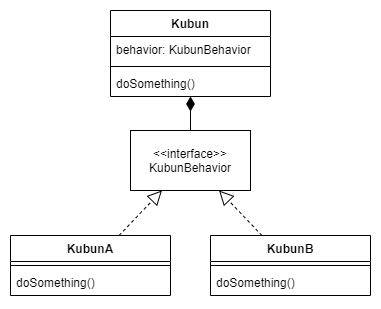

The diagram above was exported from draw.io. Its source (the exported page's mxGraphModel, read from the mxfile embedded in the PNG):
<mxGraphModel dx="1550" dy="713" grid="1" gridSize="10" guides="1" tooltips="1" connect="1" arrows="1" fold="1" page="1" pageScale="1" pageWidth="827" pageHeight="1169" math="0" shadow="0">
  <root>
    <mxCell id="0" />
    <mxCell id="1" parent="0" />
    <mxCell id="TtmgQJfKqG2JD9tKY_WP-14" value="" style="endArrow=diamondThin;endFill=1;endSize=12;html=1;" parent="1" source="osiiLc86Gc117LvrHYyp-5" target="osiiLc86Gc117LvrHYyp-1" edge="1">
      <mxGeometry width="160" relative="1" as="geometry">
        <mxPoint x="132.8571428571429" y="280" as="sourcePoint" />
        <mxPoint x="107.14285714285711" y="250" as="targetPoint" />
      </mxGeometry>
    </mxCell>
    <mxCell id="osiiLc86Gc117LvrHYyp-1" value="Kubun" style="swimlane;fontStyle=1;align=center;verticalAlign=top;childLayout=stackLayout;horizontal=1;startSize=26;horizontalStack=0;resizeParent=1;resizeParentMax=0;resizeLast=0;collapsible=1;marginBottom=0;" vertex="1" parent="1">
      <mxGeometry x="160" y="360" width="160" height="86" as="geometry" />
    </mxCell>
    <mxCell id="osiiLc86Gc117LvrHYyp-2" value="behavior: KubunBehavior" style="text;strokeColor=none;fillColor=none;align=left;verticalAlign=top;spacingLeft=4;spacingRight=4;overflow=hidden;rotatable=0;points=[[0,0.5],[1,0.5]];portConstraint=eastwest;" vertex="1" parent="osiiLc86Gc117LvrHYyp-1">
      <mxGeometry y="26" width="160" height="26" as="geometry" />
    </mxCell>
    <mxCell id="osiiLc86Gc117LvrHYyp-3" value="" style="line;strokeWidth=1;fillColor=none;align=left;verticalAlign=middle;spacingTop=-1;spacingLeft=3;spacingRight=3;rotatable=0;labelPosition=right;points=[];portConstraint=eastwest;" vertex="1" parent="osiiLc86Gc117LvrHYyp-1">
      <mxGeometry y="52" width="160" height="8" as="geometry" />
    </mxCell>
    <mxCell id="osiiLc86Gc117LvrHYyp-4" value="doSomething()" style="text;strokeColor=none;fillColor=none;align=left;verticalAlign=top;spacingLeft=4;spacingRight=4;overflow=hidden;rotatable=0;points=[[0,0.5],[1,0.5]];portConstraint=eastwest;" vertex="1" parent="osiiLc86Gc117LvrHYyp-1">
      <mxGeometry y="60" width="160" height="26" as="geometry" />
    </mxCell>
    <mxCell id="osiiLc86Gc117LvrHYyp-5" value="&amp;lt;&amp;lt;interface&amp;gt;&amp;gt;&lt;br&gt;KubunBehavior" style="rounded=0;whiteSpace=wrap;html=1;" vertex="1" parent="1">
      <mxGeometry x="180" y="480" width="120" height="60" as="geometry" />
    </mxCell>
    <mxCell id="osiiLc86Gc117LvrHYyp-6" value="KubunA" style="swimlane;fontStyle=1;align=center;verticalAlign=top;childLayout=stackLayout;horizontal=1;startSize=26;horizontalStack=0;resizeParent=1;resizeParentMax=0;resizeLast=0;collapsible=1;marginBottom=0;" vertex="1" parent="1">
      <mxGeometry x="60" y="585" width="160" height="60" as="geometry" />
    </mxCell>
    <mxCell id="osiiLc86Gc117LvrHYyp-8" value="" style="line;strokeWidth=1;fillColor=none;align=left;verticalAlign=middle;spacingTop=-1;spacingLeft=3;spacingRight=3;rotatable=0;labelPosition=right;points=[];portConstraint=eastwest;" vertex="1" parent="osiiLc86Gc117LvrHYyp-6">
      <mxGeometry y="26" width="160" height="8" as="geometry" />
    </mxCell>
    <mxCell id="osiiLc86Gc117LvrHYyp-9" value="doSomething()" style="text;strokeColor=none;fillColor=none;align=left;verticalAlign=top;spacingLeft=4;spacingRight=4;overflow=hidden;rotatable=0;points=[[0,0.5],[1,0.5]];portConstraint=eastwest;" vertex="1" parent="osiiLc86Gc117LvrHYyp-6">
      <mxGeometry y="34" width="160" height="26" as="geometry" />
    </mxCell>
    <mxCell id="osiiLc86Gc117LvrHYyp-10" value="KubunB" style="swimlane;fontStyle=1;align=center;verticalAlign=top;childLayout=stackLayout;horizontal=1;startSize=26;horizontalStack=0;resizeParent=1;resizeParentMax=0;resizeLast=0;collapsible=1;marginBottom=0;" vertex="1" parent="1">
      <mxGeometry x="260" y="585" width="160" height="60" as="geometry" />
    </mxCell>
    <mxCell id="osiiLc86Gc117LvrHYyp-12" value="" style="line;strokeWidth=1;fillColor=none;align=left;verticalAlign=middle;spacingTop=-1;spacingLeft=3;spacingRight=3;rotatable=0;labelPosition=right;points=[];portConstraint=eastwest;" vertex="1" parent="osiiLc86Gc117LvrHYyp-10">
      <mxGeometry y="26" width="160" height="8" as="geometry" />
    </mxCell>
    <mxCell id="osiiLc86Gc117LvrHYyp-13" value="doSomething()" style="text;strokeColor=none;fillColor=none;align=left;verticalAlign=top;spacingLeft=4;spacingRight=4;overflow=hidden;rotatable=0;points=[[0,0.5],[1,0.5]];portConstraint=eastwest;" vertex="1" parent="osiiLc86Gc117LvrHYyp-10">
      <mxGeometry y="34" width="160" height="26" as="geometry" />
    </mxCell>
    <mxCell id="osiiLc86Gc117LvrHYyp-14" value="" style="endArrow=block;dashed=1;endFill=0;endSize=12;html=1;" edge="1" parent="1" source="osiiLc86Gc117LvrHYyp-6" target="osiiLc86Gc117LvrHYyp-5">
      <mxGeometry width="160" relative="1" as="geometry">
        <mxPoint x="80" y="300" as="sourcePoint" />
        <mxPoint x="240" y="300" as="targetPoint" />
      </mxGeometry>
    </mxCell>
    <mxCell id="osiiLc86Gc117LvrHYyp-15" value="" style="endArrow=block;dashed=1;endFill=0;endSize=12;html=1;" edge="1" parent="1" source="osiiLc86Gc117LvrHYyp-10" target="osiiLc86Gc117LvrHYyp-5">
      <mxGeometry width="160" relative="1" as="geometry">
        <mxPoint x="162.72727272727275" y="610" as="sourcePoint" />
        <mxPoint x="206.3636363636365" y="570" as="targetPoint" />
      </mxGeometry>
    </mxCell>
  </root>
</mxGraphModel>